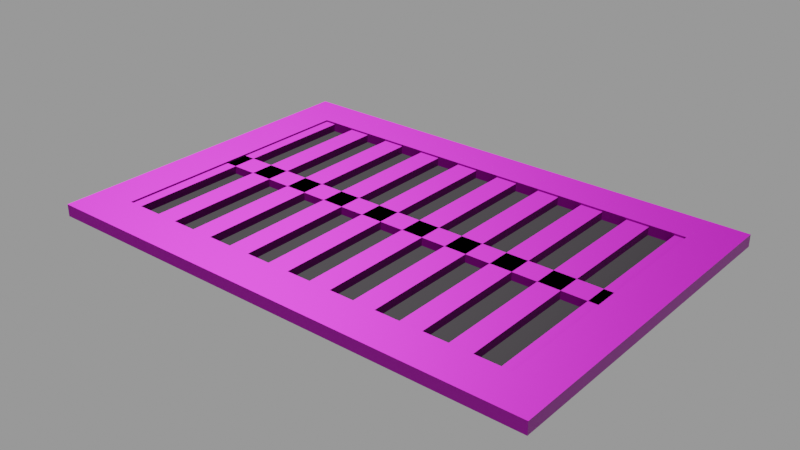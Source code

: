 # Source: drain_grate.blend  (saved by Blender 3.4.6; exported with 4.5.12 LTS)
import bpy
from mathutils import Matrix  # noqa: F401  (used for matrix-valued properties, if any)

bpy.ops.wm.read_factory_settings(use_empty=True)
scene = bpy.context.scene
scene.name = 'Scene'

# ---- images (referenced by path relative to the original .blend; pixels are not part of the script)
import os
ASSET_DIR = os.environ.get("B2B_ASSET_DIR", "")  # directory of the original .blend (textures are referenced by path, not embedded)
HERE = os.path.dirname(os.path.abspath(__file__))  # packed textures are extracted next to this script under _unpacked/

def load_image(name, relpath, width, height, colorspace="sRGB"):
    """Load a texture the original file referenced (path relative to the .blend, or extracted next to this script)."""
    p = next((c for c in (os.path.join(HERE, relpath), os.path.join(ASSET_DIR, relpath)) if relpath and os.path.exists(c)), "")
    if p:
        img = bpy.data.images.load(p, check_existing=True)
        img.name = name
    else:  # same state as the original file: an image datablock whose file is absent (Cycles renders it pink)
        img = bpy.data.images.new(name, width, height)
        img.source = "FILE"
        img.filepath = "//" + (relpath or name)
    img.colorspace_settings.name = colorspace
    return img
img_house_albedo_png = load_image('house_albedo.png', 'house_albedo.png', 1024, 1024, 'sRGB')
img_house_normal_png = load_image('house_normal.png', 'house_normal.png', 1024, 1024, 'Non-Color')

# ---- materials (node trees are filled in below, after node groups)
mat_metal_8c8c8c = bpy.data.materials.new('metal_8c8c8c')
mat_metal_8c8c8c.use_transparent_shadow = False
mat_plain_0a0a0a = bpy.data.materials.new('plain_0a0a0a')
mat_plain_0a0a0a.use_transparent_shadow = False

# ---- material node trees
mat_metal_8c8c8c.use_nodes = True; mat_metal_8c8c8c.node_tree.nodes.clear()
_N = mat_metal_8c8c8c.node_tree.nodes; _L = mat_metal_8c8c8c.node_tree.links
n0 = _N.new('ShaderNodeBsdfPrincipled'); n0.name = 'Principled BSDF'; n0.location = (10, 300)
n0.distribution = 'GGX'
n0.subsurface_method = 'RANDOM_WALK_SKIN'
n0.inputs[1].default_value = 0.5
n0.inputs[2].default_value = 0.45
n0.inputs[3].default_value = 1.45
n0.inputs[27].default_value = (0.0, 0.0, 0.0, 1.0)
n0.inputs[28].default_value = 1.0
n1 = _N.new('ShaderNodeOutputMaterial'); n1.name = 'Material Output'; n1.location = (300, 300)
n2 = _N.new('ShaderNodeUVMap'); n2.name = 'UV Map'; n2.location = (0, 0)
n2.uv_map = 'UVMap'
n3 = _N.new('ShaderNodeVectorMath'); n3.name = 'Vector Math'; n3.location = (0, 0)
n3.operation = 'FRACTION'
n4 = _N.new('ShaderNodeMapping'); n4.name = 'Mapping'; n4.location = (0, 0)
n4.inputs[1].default_value = (0.751, 0.6008, 0.0)
n4.inputs[3].default_value = (0.248, 0.1984, 1.0)
n5 = _N.new('ShaderNodeTexImage'); n5.name = 'Image Texture'; n5.location = (0, 0)
n5.image = img_house_albedo_png
n6 = _N.new('ShaderNodeRGB'); n6.name = 'RGB'; n6.location = (0, 0)
n6.outputs[0].default_value = (0.436, 0.436, 0.436, 1.0)
n7 = _N.new('ShaderNodeMixRGB'); n7.name = 'Mix (Legacy)'; n7.location = (0, 0)
n7.blend_type = 'MULTIPLY'
n7.inputs[0].default_value = 1.0
n8 = _N.new('ShaderNodeMixRGB'); n8.name = 'Mix (Legacy).001'; n8.location = (0, 0)
n9 = _N.new('ShaderNodeTexImage'); n9.name = 'Image Texture.001'; n9.location = (0, 0)
n9.image = img_house_normal_png
n10 = _N.new('ShaderNodeNormalMap'); n10.name = 'Normal Map'; n10.location = (0, 0)
n10.uv_map = 'UVMap'
_L.new(n0.outputs[0], n1.inputs[0])
_L.new(n2.outputs[0], n3.inputs[0])
_L.new(n3.outputs[0], n4.inputs[0])
_L.new(n4.outputs[0], n5.inputs[0])
_L.new(n5.outputs[0], n7.inputs[1])
_L.new(n6.outputs[0], n7.inputs[2])
_L.new(n5.outputs[1], n8.inputs[0])
_L.new(n5.outputs[0], n8.inputs[1])
_L.new(n7.outputs[0], n8.inputs[2])
_L.new(n8.outputs[0], n0.inputs[0])
_L.new(n4.outputs[0], n9.inputs[0])
_L.new(n9.outputs[0], n10.inputs[1])
_L.new(n10.outputs[0], n0.inputs[5])
n1.is_active_output = True
mat_plain_0a0a0a.use_nodes = True; mat_plain_0a0a0a.node_tree.nodes.clear()
_N = mat_plain_0a0a0a.node_tree.nodes; _L = mat_plain_0a0a0a.node_tree.links
n0 = _N.new('ShaderNodeBsdfPrincipled'); n0.name = 'Principled BSDF'; n0.location = (10, 300)
n0.distribution = 'GGX'
n0.subsurface_method = 'RANDOM_WALK_SKIN'
n0.inputs[2].default_value = 0.6
n0.inputs[3].default_value = 1.45
n0.inputs[27].default_value = (0.0, 0.0, 0.0, 1.0)
n0.inputs[28].default_value = 1.0
n1 = _N.new('ShaderNodeOutputMaterial'); n1.name = 'Material Output'; n1.location = (300, 300)
n2 = _N.new('ShaderNodeUVMap'); n2.name = 'UV Map'; n2.location = (0, 0)
n2.uv_map = 'UVMap'
n3 = _N.new('ShaderNodeVectorMath'); n3.name = 'Vector Math'; n3.location = (0, 0)
n3.operation = 'FRACTION'
n4 = _N.new('ShaderNodeMapping'); n4.name = 'Mapping'; n4.location = (0, 0)
n4.inputs[1].default_value = (0.501, 0.2008, 0.0)
n4.inputs[3].default_value = (0.248, 0.1984, 1.0)
n5 = _N.new('ShaderNodeTexImage'); n5.name = 'Image Texture'; n5.location = (0, 0)
n5.image = img_house_albedo_png
n6 = _N.new('ShaderNodeRGB'); n6.name = 'RGB'; n6.location = (0, 0)
n6.outputs[0].default_value = (0.005127, 0.005127, 0.005127, 1.0)
n7 = _N.new('ShaderNodeMixRGB'); n7.name = 'Mix (Legacy)'; n7.location = (0, 0)
n7.blend_type = 'MULTIPLY'
n7.inputs[0].default_value = 1.0
n8 = _N.new('ShaderNodeMixRGB'); n8.name = 'Mix (Legacy).001'; n8.location = (0, 0)
n9 = _N.new('ShaderNodeTexImage'); n9.name = 'Image Texture.001'; n9.location = (0, 0)
n9.image = img_house_normal_png
n10 = _N.new('ShaderNodeNormalMap'); n10.name = 'Normal Map'; n10.location = (0, 0)
n10.uv_map = 'UVMap'
_L.new(n0.outputs[0], n1.inputs[0])
_L.new(n2.outputs[0], n3.inputs[0])
_L.new(n3.outputs[0], n4.inputs[0])
_L.new(n4.outputs[0], n5.inputs[0])
_L.new(n5.outputs[0], n7.inputs[1])
_L.new(n6.outputs[0], n7.inputs[2])
_L.new(n5.outputs[1], n8.inputs[0])
_L.new(n5.outputs[0], n8.inputs[1])
_L.new(n7.outputs[0], n8.inputs[2])
_L.new(n8.outputs[0], n0.inputs[0])
_L.new(n4.outputs[0], n9.inputs[0])
_L.new(n9.outputs[0], n10.inputs[1])
_L.new(n10.outputs[0], n0.inputs[5])
n1.is_active_output = True

# ---- meshes
me_drain_grate = bpy.data.meshes.new('drain_grate')
me_drain_grate.from_pydata([(-0.25, 0.13, 0.0), (0.25, 0.13, 0.0), (0.25, 0.13, 0.012), (-0.25, 0.13, 0.012), (0.25, 0.17, 0.0), (-0.25, 0.17, 0.0), (-0.25, 0.17, 0.012), (0.25, 0.17, 0.012), (-0.25, 0.17, 0.0), (-0.25, 0.13, 0.0), (-0.25, 0.13, 0.012), (-0.25, 0.17, 0.012), (0.25, 0.13, 0.0), (0.25, 0.17, 0.0), (0.25, 0.17, 0.012), (0.25, 0.13, 0.012), (-0.25, 0.13, 0.012), (0.25, 0.13, 0.012), (0.25, 0.17, 0.012), (-0.25, 0.17, 0.012), (-0.25, -0.17, 0.0), (0.25, -0.17, 0.0), (0.25, -0.17, 0.012), (-0.25, -0.17, 0.012), (0.25, -0.13, 0.0), (-0.25, -0.13, 0.0), (-0.25, -0.13, 0.012), (0.25, -0.13, 0.012), (-0.25, -0.13, 0.0), (-0.25, -0.17, 0.0), (-0.25, -0.17, 0.012), (-0.25, -0.13, 0.012), (0.25, -0.17, 0.0), (0.25, -0.13, 0.0), (0.25, -0.13, 0.012), (0.25, -0.17, 0.012), (-0.25, -0.17, 0.012), (0.25, -0.17, 0.012), (0.25, -0.13, 0.012), (-0.25, -0.13, 0.012), (-0.25, -0.13, 0.0), (-0.21, -0.13, 0.0), (-0.21, -0.13, 0.012), (-0.25, -0.13, 0.012), (-0.21, 0.13, 0.0), (-0.25, 0.13, 0.0), (-0.25, 0.13, 0.012), (-0.21, 0.13, 0.012), (-0.25, 0.13, 0.0), (-0.25, -0.13, 0.0), (-0.25, -0.13, 0.012), (-0.25, 0.13, 0.012), (-0.21, -0.13, 0.0), (-0.21, 0.13, 0.0), (-0.21, 0.13, 0.012), (-0.21, -0.13, 0.012), (-0.25, -0.13, 0.012), (-0.21, -0.13, 0.012), (-0.21, 0.13, 0.012), (-0.25, 0.13, 0.012), (0.21, -0.13, 0.0), (0.25, -0.13, 0.0), (0.25, -0.13, 0.012), (0.21, -0.13, 0.012), (0.25, 0.13, 0.0), (0.21, 0.13, 0.0), (0.21, 0.13, 0.012), (0.25, 0.13, 0.012), (0.21, 0.13, 0.0), (0.21, -0.13, 0.0), (0.21, -0.13, 0.012), (0.21, 0.13, 0.012), (0.25, -0.13, 0.0), (0.25, 0.13, 0.0), (0.25, 0.13, 0.012), (0.25, -0.13, 0.012), (0.21, -0.13, 0.012), (0.25, -0.13, 0.012), (0.25, 0.13, 0.012), (0.21, 0.13, 0.012), (-0.21, -0.13, 0.0), (0.21, -0.13, 0.0), (0.21, -0.13, 0.002), (-0.21, -0.13, 0.002), (0.21, 0.13, 0.0), (-0.21, 0.13, 0.0), (-0.21, 0.13, 0.002), (0.21, 0.13, 0.002), (-0.21, 0.13, 0.0), (-0.21, -0.13, 0.0), (-0.21, -0.13, 0.002), (-0.21, 0.13, 0.002), (0.21, -0.13, 0.0), (0.21, 0.13, 0.0), (0.21, 0.13, 0.002), (0.21, -0.13, 0.002), (-0.21, -0.13, 0.002), (0.21, -0.13, 0.002), (0.21, 0.13, 0.002), (-0.21, 0.13, 0.002), (-0.221, -0.13, 0.0), (-0.199, -0.13, 0.0), (-0.199, -0.13, 0.01), (-0.221, -0.13, 0.01), (-0.199, 0.13, 0.0), (-0.221, 0.13, 0.0), (-0.221, 0.13, 0.01), (-0.199, 0.13, 0.01), (-0.221, 0.13, 0.0), (-0.221, -0.13, 0.0), (-0.221, -0.13, 0.01), (-0.221, 0.13, 0.01), (-0.199, -0.13, 0.0), (-0.199, 0.13, 0.0), (-0.199, 0.13, 0.01), (-0.199, -0.13, 0.01), (-0.221, -0.13, 0.01), (-0.199, -0.13, 0.01), (-0.199, 0.13, 0.01), (-0.221, 0.13, 0.01), (-0.1743, -0.13, 0.0), (-0.1523, -0.13, 0.0), (-0.1523, -0.13, 0.01), (-0.1743, -0.13, 0.01), (-0.1523, 0.13, 0.0), (-0.1743, 0.13, 0.0), (-0.1743, 0.13, 0.01), (-0.1523, 0.13, 0.01), (-0.1743, 0.13, 0.0), (-0.1743, -0.13, 0.0), (-0.1743, -0.13, 0.01), (-0.1743, 0.13, 0.01), (-0.1523, -0.13, 0.0), (-0.1523, 0.13, 0.0), (-0.1523, 0.13, 0.01), (-0.1523, -0.13, 0.01), (-0.1743, -0.13, 0.01), (-0.1523, -0.13, 0.01), (-0.1523, 0.13, 0.01), (-0.1743, 0.13, 0.01), (-0.1277, -0.13, 0.0), (-0.1057, -0.13, 0.0), (-0.1057, -0.13, 0.01), (-0.1277, -0.13, 0.01), (-0.1057, 0.13, 0.0), (-0.1277, 0.13, 0.0), (-0.1277, 0.13, 0.01), (-0.1057, 0.13, 0.01), (-0.1277, 0.13, 0.0), (-0.1277, -0.13, 0.0), (-0.1277, -0.13, 0.01), (-0.1277, 0.13, 0.01), (-0.1057, -0.13, 0.0), (-0.1057, 0.13, 0.0), (-0.1057, 0.13, 0.01), (-0.1057, -0.13, 0.01), (-0.1277, -0.13, 0.01), (-0.1057, -0.13, 0.01), (-0.1057, 0.13, 0.01), (-0.1277, 0.13, 0.01), (-0.081, -0.13, 0.0), (-0.059, -0.13, 0.0), (-0.059, -0.13, 0.01), (-0.081, -0.13, 0.01), (-0.059, 0.13, 0.0), (-0.081, 0.13, 0.0), (-0.081, 0.13, 0.01), (-0.059, 0.13, 0.01), (-0.081, 0.13, 0.0), (-0.081, -0.13, 0.0), (-0.081, -0.13, 0.01), (-0.081, 0.13, 0.01), (-0.059, -0.13, 0.0), (-0.059, 0.13, 0.0), (-0.059, 0.13, 0.01), (-0.059, -0.13, 0.01), (-0.081, -0.13, 0.01), (-0.059, -0.13, 0.01), (-0.059, 0.13, 0.01), (-0.081, 0.13, 0.01), (-0.03433, -0.13, 0.0), (-0.01233, -0.13, 0.0), (-0.01233, -0.13, 0.01), (-0.03433, -0.13, 0.01), (-0.01233, 0.13, 0.0), (-0.03433, 0.13, 0.0), (-0.03433, 0.13, 0.01), (-0.01233, 0.13, 0.01), (-0.03433, 0.13, 0.0), (-0.03433, -0.13, 0.0), (-0.03433, -0.13, 0.01), (-0.03433, 0.13, 0.01), (-0.01233, -0.13, 0.0), (-0.01233, 0.13, 0.0), (-0.01233, 0.13, 0.01), (-0.01233, -0.13, 0.01), (-0.03433, -0.13, 0.01), (-0.01233, -0.13, 0.01), (-0.01233, 0.13, 0.01), (-0.03433, 0.13, 0.01), (0.01233, -0.13, 0.0), (0.03433, -0.13, 0.0), (0.03433, -0.13, 0.01), (0.01233, -0.13, 0.01), (0.03433, 0.13, 0.0), (0.01233, 0.13, 0.0), (0.01233, 0.13, 0.01), (0.03433, 0.13, 0.01), (0.01233, 0.13, 0.0), (0.01233, -0.13, 0.0), (0.01233, -0.13, 0.01), (0.01233, 0.13, 0.01), (0.03433, -0.13, 0.0), (0.03433, 0.13, 0.0), (0.03433, 0.13, 0.01), (0.03433, -0.13, 0.01), (0.01233, -0.13, 0.01), (0.03433, -0.13, 0.01), (0.03433, 0.13, 0.01), (0.01233, 0.13, 0.01), (0.059, -0.13, 0.0), (0.081, -0.13, 0.0), (0.081, -0.13, 0.01), (0.059, -0.13, 0.01), (0.081, 0.13, 0.0), (0.059, 0.13, 0.0), (0.059, 0.13, 0.01), (0.081, 0.13, 0.01), (0.059, 0.13, 0.0), (0.059, -0.13, 0.0), (0.059, -0.13, 0.01), (0.059, 0.13, 0.01), (0.081, -0.13, 0.0), (0.081, 0.13, 0.0), (0.081, 0.13, 0.01), (0.081, -0.13, 0.01), (0.059, -0.13, 0.01), (0.081, -0.13, 0.01), (0.081, 0.13, 0.01), (0.059, 0.13, 0.01), (0.1057, -0.13, 0.0), (0.1277, -0.13, 0.0), (0.1277, -0.13, 0.01), (0.1057, -0.13, 0.01), (0.1277, 0.13, 0.0), (0.1057, 0.13, 0.0), (0.1057, 0.13, 0.01), (0.1277, 0.13, 0.01), (0.1057, 0.13, 0.0), (0.1057, -0.13, 0.0), (0.1057, -0.13, 0.01), (0.1057, 0.13, 0.01), (0.1277, -0.13, 0.0), (0.1277, 0.13, 0.0), (0.1277, 0.13, 0.01), (0.1277, -0.13, 0.01), (0.1057, -0.13, 0.01), (0.1277, -0.13, 0.01), (0.1277, 0.13, 0.01), (0.1057, 0.13, 0.01), (0.1523, -0.13, 0.0), (0.1743, -0.13, 0.0), (0.1743, -0.13, 0.01), (0.1523, -0.13, 0.01), (0.1743, 0.13, 0.0), (0.1523, 0.13, 0.0), (0.1523, 0.13, 0.01), (0.1743, 0.13, 0.01), (0.1523, 0.13, 0.0), (0.1523, -0.13, 0.0), (0.1523, -0.13, 0.01), (0.1523, 0.13, 0.01), (0.1743, -0.13, 0.0), (0.1743, 0.13, 0.0), (0.1743, 0.13, 0.01), (0.1743, -0.13, 0.01), (0.1523, -0.13, 0.01), (0.1743, -0.13, 0.01), (0.1743, 0.13, 0.01), (0.1523, 0.13, 0.01), (0.199, -0.13, 0.0), (0.221, -0.13, 0.0), (0.221, -0.13, 0.01), (0.199, -0.13, 0.01), (0.221, 0.13, 0.0), (0.199, 0.13, 0.0), (0.199, 0.13, 0.01), (0.221, 0.13, 0.01), (0.199, 0.13, 0.0), (0.199, -0.13, 0.0), (0.199, -0.13, 0.01), (0.199, 0.13, 0.01), (0.221, -0.13, 0.0), (0.221, 0.13, 0.0), (0.221, 0.13, 0.01), (0.221, -0.13, 0.01), (0.199, -0.13, 0.01), (0.221, -0.13, 0.01), (0.221, 0.13, 0.01), (0.199, 0.13, 0.01), (-0.21, -0.012, 0.0), (0.21, -0.012, 0.0), (0.21, -0.012, 0.01), (-0.21, -0.012, 0.01), (0.21, 0.012, 0.0), (-0.21, 0.012, 0.0), (-0.21, 0.012, 0.01), (0.21, 0.012, 0.01), (-0.21, 0.012, 0.0), (-0.21, -0.012, 0.0), (-0.21, -0.012, 0.01), (-0.21, 0.012, 0.01), (0.21, -0.012, 0.0), (0.21, 0.012, 0.0), (0.21, 0.012, 0.01), (0.21, -0.012, 0.01), (-0.21, -0.012, 0.01), (0.21, -0.012, 0.01), (0.21, 0.012, 0.01), (-0.21, 0.012, 0.01)], [], [(0, 1, 2, 3), (4, 5, 6, 7), (8, 9, 10, 11), (12, 13, 14, 15), (16, 17, 18, 19), (20, 21, 22, 23), (24, 25, 26, 27), (28, 29, 30, 31), (32, 33, 34, 35), (36, 37, 38, 39), (40, 41, 42, 43), (44, 45, 46, 47), (48, 49, 50, 51), (52, 53, 54, 55), (56, 57, 58, 59), (60, 61, 62, 63), (64, 65, 66, 67), (68, 69, 70, 71), (72, 73, 74, 75), (76, 77, 78, 79), (80, 81, 82, 83), (84, 85, 86, 87), (88, 89, 90, 91), (92, 93, 94, 95), (96, 97, 98, 99), (100, 101, 102, 103), (104, 105, 106, 107), (108, 109, 110, 111), (112, 113, 114, 115), (116, 117, 118, 119), (120, 121, 122, 123), (124, 125, 126, 127), (128, 129, 130, 131), (132, 133, 134, 135), (136, 137, 138, 139), (140, 141, 142, 143), (144, 145, 146, 147), (148, 149, 150, 151), (152, 153, 154, 155), (156, 157, 158, 159), (160, 161, 162, 163), (164, 165, 166, 167), (168, 169, 170, 171), (172, 173, 174, 175), (176, 177, 178, 179), (180, 181, 182, 183), (184, 185, 186, 187), (188, 189, 190, 191), (192, 193, 194, 195), (196, 197, 198, 199), (200, 201, 202, 203), (204, 205, 206, 207), (208, 209, 210, 211), (212, 213, 214, 215), (216, 217, 218, 219), (220, 221, 222, 223), (224, 225, 226, 227), (228, 229, 230, 231), (232, 233, 234, 235), (236, 237, 238, 239), (240, 241, 242, 243), (244, 245, 246, 247), (248, 249, 250, 251), (252, 253, 254, 255), (256, 257, 258, 259), (260, 261, 262, 263), (264, 265, 266, 267), (268, 269, 270, 271), (272, 273, 274, 275), (276, 277, 278, 279), (280, 281, 282, 283), (284, 285, 286, 287), (288, 289, 290, 291), (292, 293, 294, 295), (296, 297, 298, 299), (300, 301, 302, 303), (304, 305, 306, 307), (308, 309, 310, 311), (312, 313, 314, 315), (316, 317, 318, 319)])
me_drain_grate.polygons.foreach_set('use_smooth', [True] * 80)
me_drain_grate.polygons.foreach_set('material_index', [0, 0, 0, 0, 0, 0, 0, 0, 0, 0, 0, 0, 0, 0, 0, 0, 0, 0, 0, 0, 1, 1, 1, 1, 1, 0, 0, 0, 0, 0, 0, 0, 0, 0, 0, 0, 0, 0, 0, 0, 0, 0, 0, 0, 0, 0, 0, 0, 0, 0, 0, 0, 0, 0, 0, 0, 0, 0, 0, 0, 0, 0, 0, 0, 0, 0, 0, 0, 0, 0, 0, 0, 0, 0, 0, 0, 0, 0, 0, 0])
_uv = me_drain_grate.uv_layers.new(name='UVMap')
_uv.uv.foreach_set('vector', [-0.25, 0.0, 0.25, 0.0, 0.25, 0.012, -0.25, 0.012, -0.25, 0.0, 0.25, 0.0, 0.25, 0.012, -0.25, 0.012, -0.17, 0.0, -0.13, 0.0, -0.13, 0.012, -0.17, 0.012, 0.13, 0.0, 0.17, 0.0, 0.17, 0.012, 0.13, 0.012, -0.25, 0.13, 0.25, 0.13, 0.25, 0.17, -0.25, 0.17, -0.25, 0.0, 0.25, 0.0, 0.25, 0.012, -0.25, 0.012, -0.25, 0.0, 0.25, 0.0, 0.25, 0.012, -0.25, 0.012, 0.13, 0.0, 0.17, 0.0, 0.17, 0.012, 0.13, 0.012, -0.17, 0.0, -0.13, 0.0, -0.13, 0.012, -0.17, 0.012, -0.25, -0.17, 0.25, -0.17, 0.25, -0.13, -0.25, -0.13, -0.25, 0.0, -0.21, 0.0, -0.21, 0.012, -0.25, 0.012, 0.21, 0.0, 0.25, 0.0, 0.25, 0.012, 0.21, 0.012, -0.13, 0.0, 0.13, 0.0, 0.13, 0.012, -0.13, 0.012, -0.13, 0.0, 0.13, 0.0, 0.13, 0.012, -0.13, 0.012, -0.25, -0.13, -0.21, -0.13, -0.21, 0.13, -0.25, 0.13, 0.21, 0.0, 0.25, 0.0, 0.25, 0.012, 0.21, 0.012, -0.25, 0.0, -0.21, 0.0, -0.21, 0.012, -0.25, 0.012, -0.13, 0.0, 0.13, 0.0, 0.13, 0.012, -0.13, 0.012, -0.13, 0.0, 0.13, 0.0, 0.13, 0.012, -0.13, 0.012, 0.21, -0.13, 0.25, -0.13, 0.25, 0.13, 0.21, 0.13, -0.21, 0.0, 0.21, 0.0, 0.21, 0.002, -0.21, 0.002, -0.21, 0.0, 0.21, 0.0, 0.21, 0.002, -0.21, 0.002, -0.13, 0.0, 0.13, 0.0, 0.13, 0.002, -0.13, 0.002, -0.13, 0.0, 0.13, 0.0, 0.13, 0.002, -0.13, 0.002, -0.21, -0.13, 0.21, -0.13, 0.21, 0.13, -0.21, 0.13, -0.221, 0.0, -0.199, 0.0, -0.199, 0.01, -0.221, 0.01, 0.199, 0.0, 0.221, 0.0, 0.221, 0.01, 0.199, 0.01, -0.13, 0.0, 0.13, 0.0, 0.13, 0.01, -0.13, 0.01, -0.13, 0.0, 0.13, 0.0, 0.13, 0.01, -0.13, 0.01, -0.221, -0.13, -0.199, -0.13, -0.199, 0.13, -0.221, 0.13, -0.1743, 0.0, -0.1523, 0.0, -0.1523, 0.01, -0.1743, 0.01, 0.1523, 0.0, 0.1743, 0.0, 0.1743, 0.01, 0.1523, 0.01, -0.13, 0.0, 0.13, 0.0, 0.13, 0.01, -0.13, 0.01, -0.13, 0.0, 0.13, 0.0, 0.13, 0.01, -0.13, 0.01, -0.1743, -0.13, -0.1523, -0.13, -0.1523, 0.13, -0.1743, 0.13, -0.1277, 0.0, -0.1057, 0.0, -0.1057, 0.01, -0.1277, 0.01, 0.1057, 0.0, 0.1277, 0.0, 0.1277, 0.01, 0.1057, 0.01, -0.13, 0.0, 0.13, 0.0, 0.13, 0.01, -0.13, 0.01, -0.13, 0.0, 0.13, 0.0, 0.13, 0.01, -0.13, 0.01, -0.1277, -0.13, -0.1057, -0.13, -0.1057, 0.13, -0.1277, 0.13, -0.081, 0.0, -0.059, 0.0, -0.059, 0.01, -0.081, 0.01, 0.059, 0.0, 0.081, 0.0, 0.081, 0.01, 0.059, 0.01, -0.13, 0.0, 0.13, 0.0, 0.13, 0.01, -0.13, 0.01, -0.13, 0.0, 0.13, 0.0, 0.13, 0.01, -0.13, 0.01, -0.081, -0.13, -0.059, -0.13, -0.059, 0.13, -0.081, 0.13, -0.03433, 0.0, -0.01233, 0.0, -0.01233, 0.01, -0.03433, 0.01, 0.01233, 0.0, 0.03433, 0.0, 0.03433, 0.01, 0.01233, 0.01, -0.13, 0.0, 0.13, 0.0, 0.13, 0.01, -0.13, 0.01, -0.13, 0.0, 0.13, 0.0, 0.13, 0.01, -0.13, 0.01, -0.03433, -0.13, -0.01233, -0.13, -0.01233, 0.13, -0.03433, 0.13, 0.01233, 0.0, 0.03433, 0.0, 0.03433, 0.01, 0.01233, 0.01, -0.03433, 0.0, -0.01233, 0.0, -0.01233, 0.01, -0.03433, 0.01, -0.13, 0.0, 0.13, 0.0, 0.13, 0.01, -0.13, 0.01, -0.13, 0.0, 0.13, 0.0, 0.13, 0.01, -0.13, 0.01, 0.01233, -0.13, 0.03433, -0.13, 0.03433, 0.13, 0.01233, 0.13, 0.059, 0.0, 0.081, 0.0, 0.081, 0.01, 0.059, 0.01, -0.081, 0.0, -0.059, 0.0, -0.059, 0.01, -0.081, 0.01, -0.13, 0.0, 0.13, 0.0, 0.13, 0.01, -0.13, 0.01, -0.13, 0.0, 0.13, 0.0, 0.13, 0.01, -0.13, 0.01, 0.059, -0.13, 0.081, -0.13, 0.081, 0.13, 0.059, 0.13, 0.1057, 0.0, 0.1277, 0.0, 0.1277, 0.01, 0.1057, 0.01, -0.1277, 0.0, -0.1057, 0.0, -0.1057, 0.01, -0.1277, 0.01, -0.13, 0.0, 0.13, 0.0, 0.13, 0.01, -0.13, 0.01, -0.13, 0.0, 0.13, 0.0, 0.13, 0.01, -0.13, 0.01, 0.1057, -0.13, 0.1277, -0.13, 0.1277, 0.13, 0.1057, 0.13, 0.1523, 0.0, 0.1743, 0.0, 0.1743, 0.01, 0.1523, 0.01, -0.1743, 0.0, -0.1523, 0.0, -0.1523, 0.01, -0.1743, 0.01, -0.13, 0.0, 0.13, 0.0, 0.13, 0.01, -0.13, 0.01, -0.13, 0.0, 0.13, 0.0, 0.13, 0.01, -0.13, 0.01, 0.1523, -0.13, 0.1743, -0.13, 0.1743, 0.13, 0.1523, 0.13, 0.199, 0.0, 0.221, 0.0, 0.221, 0.01, 0.199, 0.01, -0.221, 0.0, -0.199, 0.0, -0.199, 0.01, -0.221, 0.01, -0.13, 0.0, 0.13, 0.0, 0.13, 0.01, -0.13, 0.01, -0.13, 0.0, 0.13, 0.0, 0.13, 0.01, -0.13, 0.01, 0.199, -0.13, 0.221, -0.13, 0.221, 0.13, 0.199, 0.13, -0.21, 0.0, 0.21, 0.0, 0.21, 0.01, -0.21, 0.01, -0.21, 0.0, 0.21, 0.0, 0.21, 0.01, -0.21, 0.01, -0.012, 0.0, 0.012, 0.0, 0.012, 0.01, -0.012, 0.01, -0.012, 0.0, 0.012, 0.0, 0.012, 0.01, -0.012, 0.01, -0.21, -0.012, 0.21, -0.012, 0.21, 0.012, -0.21, 0.012])
_uv.active_render = True
_uv = me_drain_grate.uv_layers.new(name='Layers')
_uv.uv.foreach_set('vector', [7.0, 0.0, 7.0, 0.0, 7.0, 0.0, 7.0, 0.0, 7.0, 0.0, 7.0, 0.0, 7.0, 0.0, 7.0, 0.0, 7.0, 0.0, 7.0, 0.0, 7.0, 0.0, 7.0, 0.0, 7.0, 0.0, 7.0, 0.0, 7.0, 0.0, 7.0, 0.0, 7.0, 0.0, 7.0, 0.0, 7.0, 0.0, 7.0, 0.0, 7.0, 0.0, 7.0, 0.0, 7.0, 0.0, 7.0, 0.0, 7.0, 0.0, 7.0, 0.0, 7.0, 0.0, 7.0, 0.0, 7.0, 0.0, 7.0, 0.0, 7.0, 0.0, 7.0, 0.0, 7.0, 0.0, 7.0, 0.0, 7.0, 0.0, 7.0, 0.0, 7.0, 0.0, 7.0, 0.0, 7.0, 0.0, 7.0, 0.0, 7.0, 0.0, 7.0, 0.0, 7.0, 0.0, 7.0, 0.0, 7.0, 0.0, 7.0, 0.0, 7.0, 0.0, 7.0, 0.0, 7.0, 0.0, 7.0, 0.0, 7.0, 0.0, 7.0, 0.0, 7.0, 0.0, 7.0, 0.0, 7.0, 0.0, 7.0, 0.0, 7.0, 0.0, 7.0, 0.0, 7.0, 0.0, 7.0, 0.0, 7.0, 0.0, 7.0, 0.0, 7.0, 0.0, 7.0, 0.0, 7.0, 0.0, 7.0, 0.0, 7.0, 0.0, 7.0, 0.0, 7.0, 0.0, 7.0, 0.0, 7.0, 0.0, 7.0, 0.0, 7.0, 0.0, 7.0, 0.0, 7.0, 0.0, 7.0, 0.0, 7.0, 0.0, 7.0, 0.0, 7.0, 0.0, 7.0, 0.0, 14.0, 0.0, 14.0, 0.0, 14.0, 0.0, 14.0, 0.0, 14.0, 0.0, 14.0, 0.0, 14.0, 0.0, 14.0, 0.0, 14.0, 0.0, 14.0, 0.0, 14.0, 0.0, 14.0, 0.0, 14.0, 0.0, 14.0, 0.0, 14.0, 0.0, 14.0, 0.0, 14.0, 0.0, 14.0, 0.0, 14.0, 0.0, 14.0, 0.0, 7.0, 0.0, 7.0, 0.0, 7.0, 0.0, 7.0, 0.0, 7.0, 0.0, 7.0, 0.0, 7.0, 0.0, 7.0, 0.0, 7.0, 0.0, 7.0, 0.0, 7.0, 0.0, 7.0, 0.0, 7.0, 0.0, 7.0, 0.0, 7.0, 0.0, 7.0, 0.0, 7.0, 0.0, 7.0, 0.0, 7.0, 0.0, 7.0, 0.0, 7.0, 0.0, 7.0, 0.0, 7.0, 0.0, 7.0, 0.0, 7.0, 0.0, 7.0, 0.0, 7.0, 0.0, 7.0, 0.0, 7.0, 0.0, 7.0, 0.0, 7.0, 0.0, 7.0, 0.0, 7.0, 0.0, 7.0, 0.0, 7.0, 0.0, 7.0, 0.0, 7.0, 0.0, 7.0, 0.0, 7.0, 0.0, 7.0, 0.0, 7.0, 0.0, 7.0, 0.0, 7.0, 0.0, 7.0, 0.0, 7.0, 0.0, 7.0, 0.0, 7.0, 0.0, 7.0, 0.0, 7.0, 0.0, 7.0, 0.0, 7.0, 0.0, 7.0, 0.0, 7.0, 0.0, 7.0, 0.0, 7.0, 0.0, 7.0, 0.0, 7.0, 0.0, 7.0, 0.0, 7.0, 0.0, 7.0, 0.0, 7.0, 0.0, 7.0, 0.0, 7.0, 0.0, 7.0, 0.0, 7.0, 0.0, 7.0, 0.0, 7.0, 0.0, 7.0, 0.0, 7.0, 0.0, 7.0, 0.0, 7.0, 0.0, 7.0, 0.0, 7.0, 0.0, 7.0, 0.0, 7.0, 0.0, 7.0, 0.0, 7.0, 0.0, 7.0, 0.0, 7.0, 0.0, 7.0, 0.0, 7.0, 0.0, 7.0, 0.0, 7.0, 0.0, 7.0, 0.0, 7.0, 0.0, 7.0, 0.0, 7.0, 0.0, 7.0, 0.0, 7.0, 0.0, 7.0, 0.0, 7.0, 0.0, 7.0, 0.0, 7.0, 0.0, 7.0, 0.0, 7.0, 0.0, 7.0, 0.0, 7.0, 0.0, 7.0, 0.0, 7.0, 0.0, 7.0, 0.0, 7.0, 0.0, 7.0, 0.0, 7.0, 0.0, 7.0, 0.0, 7.0, 0.0, 7.0, 0.0, 7.0, 0.0, 7.0, 0.0, 7.0, 0.0, 7.0, 0.0, 7.0, 0.0, 7.0, 0.0, 7.0, 0.0, 7.0, 0.0, 7.0, 0.0, 7.0, 0.0, 7.0, 0.0, 7.0, 0.0, 7.0, 0.0, 7.0, 0.0, 7.0, 0.0, 7.0, 0.0, 7.0, 0.0, 7.0, 0.0, 7.0, 0.0, 7.0, 0.0, 7.0, 0.0, 7.0, 0.0, 7.0, 0.0, 7.0, 0.0, 7.0, 0.0, 7.0, 0.0, 7.0, 0.0, 7.0, 0.0, 7.0, 0.0, 7.0, 0.0, 7.0, 0.0, 7.0, 0.0, 7.0, 0.0, 7.0, 0.0, 7.0, 0.0, 7.0, 0.0, 7.0, 0.0, 7.0, 0.0, 7.0, 0.0, 7.0, 0.0, 7.0, 0.0, 7.0, 0.0, 7.0, 0.0, 7.0, 0.0, 7.0, 0.0, 7.0, 0.0, 7.0, 0.0, 7.0, 0.0, 7.0, 0.0, 7.0, 0.0, 7.0, 0.0, 7.0, 0.0, 7.0, 0.0, 7.0, 0.0, 7.0, 0.0, 7.0, 0.0, 7.0, 0.0, 7.0, 0.0, 7.0, 0.0, 7.0, 0.0, 7.0, 0.0, 7.0, 0.0, 7.0, 0.0, 7.0, 0.0, 7.0, 0.0, 7.0, 0.0, 7.0, 0.0, 7.0, 0.0, 7.0, 0.0, 7.0, 0.0, 7.0, 0.0, 7.0, 0.0, 7.0, 0.0, 7.0, 0.0, 7.0, 0.0, 7.0, 0.0, 7.0, 0.0, 7.0, 0.0, 7.0, 0.0, 7.0, 0.0, 7.0, 0.0, 7.0, 0.0, 7.0, 0.0, 7.0, 0.0, 7.0, 0.0, 7.0, 0.0, 7.0, 0.0, 7.0, 0.0, 7.0, 0.0, 7.0, 0.0, 7.0, 0.0, 7.0, 0.0, 7.0, 0.0, 7.0, 0.0, 7.0, 0.0, 7.0, 0.0, 7.0, 0.0, 7.0, 0.0, 7.0, 0.0, 7.0, 0.0, 7.0, 0.0, 7.0, 0.0, 7.0, 0.0, 7.0, 0.0, 7.0, 0.0, 7.0, 0.0, 7.0, 0.0, 7.0, 0.0, 7.0, 0.0, 7.0, 0.0, 7.0, 0.0, 7.0, 0.0, 7.0, 0.0, 7.0, 0.0])
me_drain_grate.materials.append(mat_metal_8c8c8c)
me_drain_grate.materials.append(mat_plain_0a0a0a)
me_drain_grate.update()
me_drain_grate.normals_split_custom_set([tuple(v) for v in zip(*[iter([0.0, -1.0, 0.0, 0.0, -1.0, 0.0, 0.0, -1.0, 0.0, 0.0, -1.0, 0.0, 0.0, 1.0, 0.0, 0.0, 1.0, 0.0, 0.0, 1.0, 0.0, 0.0, 1.0, 0.0, -1.0, 0.0, 0.0, -1.0, 0.0, 0.0, -1.0, 0.0, 0.0, -1.0, 0.0, 0.0, 1.0, 0.0, 0.0, 1.0, 0.0, 0.0, 1.0, 0.0, 0.0, 1.0, 0.0, 0.0, 0.0, 0.0, 1.0, 0.0, 0.0, 1.0, 0.0, 0.0, 1.0, 0.0, 0.0, 1.0, 0.0, -1.0, 0.0, 0.0, -1.0, 0.0, 0.0, -1.0, 0.0, 0.0, -1.0, 0.0, 0.0, 1.0, 0.0, 0.0, 1.0, 0.0, 0.0, 1.0, 0.0, 0.0, 1.0, 0.0, -1.0, 0.0, 0.0, -1.0, 0.0, 0.0, -1.0, 0.0, 0.0, -1.0, 0.0, 0.0, 1.0, 0.0, 0.0, 1.0, 0.0, 0.0, 1.0, 0.0, 0.0, 1.0, 0.0, 0.0, 0.0, 0.0, 1.0, 0.0, 0.0, 1.0, 0.0, 0.0, 1.0, 0.0, 0.0, 1.0, 0.0, -1.0, 0.0, 0.0, -1.0, 0.0, 0.0, -1.0, 0.0, 0.0, -1.0, 0.0, 0.0, 1.0, 0.0, 0.0, 1.0, 0.0, 0.0, 1.0, 0.0, 0.0, 1.0, 0.0, -1.0, 0.0, 0.0, -1.0, 0.0, 0.0, -1.0, 0.0, 0.0, -1.0, 0.0, 0.0, 1.0, 0.0, 0.0, 1.0, 0.0, 0.0, 1.0, 0.0, 0.0, 1.0, 0.0, 0.0, 0.0, 0.0, 1.0, 0.0, 0.0, 1.0, 0.0, 0.0, 1.0, 0.0, 0.0, 1.0, 0.0, -1.0, 0.0, 0.0, -1.0, 0.0, 0.0, -1.0, 0.0, 0.0, -1.0, 0.0, 0.0, 1.0, 0.0, 0.0, 1.0, 0.0, 0.0, 1.0, 0.0, 0.0, 1.0, 0.0, -1.0, 0.0, 0.0, -1.0, 0.0, 0.0, -1.0, 0.0, 0.0, -1.0, 0.0, 0.0, 1.0, 0.0, 0.0, 1.0, 0.0, 0.0, 1.0, 0.0, 0.0, 1.0, 0.0, 0.0, 0.0, 0.0, 1.0, 0.0, 0.0, 1.0, 0.0, 0.0, 1.0, 0.0, 0.0, 1.0, 0.0, -1.0, 0.0, 0.0, -1.0, 0.0, 0.0, -1.0, 0.0, 0.0, -1.0, 0.0, 0.0, 1.0, 0.0, 0.0, 1.0, 0.0, 0.0, 1.0, 0.0, 0.0, 1.0, 0.0, -1.0, 0.0, 0.0, -1.0, 0.0, 0.0, -1.0, 0.0, 0.0, -1.0, 0.0, 0.0, 1.0, 0.0, 0.0, 1.0, 0.0, 0.0, 1.0, 0.0, 0.0, 1.0, 0.0, 0.0, 0.0, 0.0, 1.0, 0.0, 0.0, 1.0, 0.0, 0.0, 1.0, 0.0, 0.0, 1.0, 0.0, -1.0, 0.0, 0.0, -1.0, 0.0, 0.0, -1.0, 0.0, 0.0, -1.0, 0.0, 0.0, 1.0, 0.0, 0.0, 1.0, 0.0, 0.0, 1.0, 0.0, 0.0, 1.0, 0.0, -1.0, 0.0, 0.0, -1.0, 0.0, 0.0, -1.0, 0.0, 0.0, -1.0, 0.0, 0.0, 1.0, 0.0, 0.0, 1.0, 0.0, 0.0, 1.0, 0.0, 0.0, 1.0, 0.0, 0.0, 0.0, 0.0, 1.0, 0.0, 0.0, 1.0, 0.0, 0.0, 1.0, 0.0, 0.0, 1.0, 0.0, -1.0, 0.0, 0.0, -1.0, 0.0, 0.0, -1.0, 0.0, 0.0, -1.0, 0.0, 0.0, 1.0, 0.0, 0.0, 1.0, 0.0, 0.0, 1.0, 0.0, 0.0, 1.0, 0.0, -1.0, 0.0, 0.0, -1.0, 0.0, 0.0, -1.0, 0.0, 0.0, -1.0, 0.0, 0.0, 1.0, 0.0, 0.0, 1.0, 0.0, 0.0, 1.0, 0.0, 0.0, 1.0, 0.0, 0.0, 0.0, 0.0, 1.0, 0.0, 0.0, 1.0, 0.0, 0.0, 1.0, 0.0, 0.0, 1.0, 0.0, -1.0, 0.0, 0.0, -1.0, 0.0, 0.0, -1.0, 0.0, 0.0, -1.0, 0.0, 0.0, 1.0, 0.0, 0.0, 1.0, 0.0, 0.0, 1.0, 0.0, 0.0, 1.0, 0.0, -1.0, 0.0, 0.0, -1.0, 0.0, 0.0, -1.0, 0.0, 0.0, -1.0, 0.0, 0.0, 1.0, 0.0, 0.0, 1.0, 0.0, 0.0, 1.0, 0.0, 0.0, 1.0, 0.0, 0.0, 0.0, 0.0, 1.0, 0.0, 0.0, 1.0, 0.0, 0.0, 1.0, 0.0, 0.0, 1.0, 0.0, -1.0, 0.0, 0.0, -1.0, 0.0, 0.0, -1.0, 0.0, 0.0, -1.0, 0.0, 0.0, 1.0, 0.0, 0.0, 1.0, 0.0, 0.0, 1.0, 0.0, 0.0, 1.0, 0.0, -1.0, 0.0, 0.0, -1.0, 0.0, 0.0, -1.0, 0.0, 0.0, -1.0, 0.0, 0.0, 1.0, 0.0, 0.0, 1.0, 0.0, 0.0, 1.0, 0.0, 0.0, 1.0, 0.0, 0.0, 0.0, 0.0, 1.0, 0.0, 0.0, 1.0, 0.0, 0.0, 1.0, 0.0, 0.0, 1.0, 0.0, -1.0, 0.0, 0.0, -1.0, 0.0, 0.0, -1.0, 0.0, 0.0, -1.0, 0.0, 0.0, 1.0, 0.0, 0.0, 1.0, 0.0, 0.0, 1.0, 0.0, 0.0, 1.0, 0.0, -1.0, 0.0, 0.0, -1.0, 0.0, 0.0, -1.0, 0.0, 0.0, -1.0, 0.0, 0.0, 1.0, 0.0, 0.0, 1.0, 0.0, 0.0, 1.0, 0.0, 0.0, 1.0, 0.0, 0.0, 0.0, 0.0, 1.0, 0.0, 0.0, 1.0, 0.0, 0.0, 1.0, 0.0, 0.0, 1.0, 0.0, -1.0, 0.0, 0.0, -1.0, 0.0, 0.0, -1.0, 0.0, 0.0, -1.0, 0.0, 0.0, 1.0, 0.0, 0.0, 1.0, 0.0, 0.0, 1.0, 0.0, 0.0, 1.0, 0.0, -1.0, 0.0, 0.0, -1.0, 0.0, 0.0, -1.0, 0.0, 0.0, -1.0, 0.0, 0.0, 1.0, 0.0, 0.0, 1.0, 0.0, 0.0, 1.0, 0.0, 0.0, 1.0, 0.0, 0.0, 0.0, 0.0, 1.0, 0.0, 0.0, 1.0, 0.0, 0.0, 1.0, 0.0, 0.0, 1.0, 0.0, -1.0, 0.0, 0.0, -1.0, 0.0, 0.0, -1.0, 0.0, 0.0, -1.0, 0.0, 0.0, 1.0, 0.0, 0.0, 1.0, 0.0, 0.0, 1.0, 0.0, 0.0, 1.0, 0.0, -1.0, 0.0, 0.0, -1.0, 0.0, 0.0, -1.0, 0.0, 0.0, -1.0, 0.0, 0.0, 1.0, 0.0, 0.0, 1.0, 0.0, 0.0, 1.0, 0.0, 0.0, 1.0, 0.0, 0.0, 0.0, 0.0, 1.0, 0.0, 0.0, 1.0, 0.0, 0.0, 1.0, 0.0, 0.0, 1.0, 0.0, -1.0, 0.0, 0.0, -1.0, 0.0, 0.0, -1.0, 0.0, 0.0, -1.0, 0.0, 0.0, 1.0, 0.0, 0.0, 1.0, 0.0, 0.0, 1.0, 0.0, 0.0, 1.0, 0.0, -1.0, 0.0, 0.0, -1.0, 0.0, 0.0, -1.0, 0.0, 0.0, -1.0, 0.0, 0.0, 1.0, 0.0, 0.0, 1.0, 0.0, 0.0, 1.0, 0.0, 0.0, 1.0, 0.0, 0.0, 0.0, 0.0, 1.0, 0.0, 0.0, 1.0, 0.0, 0.0, 1.0, 0.0, 0.0, 1.0, 0.0, -1.0, 0.0, 0.0, -1.0, 0.0, 0.0, -1.0, 0.0, 0.0, -1.0, 0.0, 0.0, 1.0, 0.0, 0.0, 1.0, 0.0, 0.0, 1.0, 0.0, 0.0, 1.0, 0.0, -1.0, 0.0, 0.0, -1.0, 0.0, 0.0, -1.0, 0.0, 0.0, -1.0, 0.0, 0.0, 1.0, 0.0, 0.0, 1.0, 0.0, 0.0, 1.0, 0.0, 0.0, 1.0, 0.0, 0.0, 0.0, 0.0, 1.0, 0.0, 0.0, 1.0, 0.0, 0.0, 1.0, 0.0, 0.0, 1.0, 0.0, -1.0, 0.0, 0.0, -1.0, 0.0, 0.0, -1.0, 0.0, 0.0, -1.0, 0.0, 0.0, 1.0, 0.0, 0.0, 1.0, 0.0, 0.0, 1.0, 0.0, 0.0, 1.0, 0.0, -1.0, 0.0, 0.0, -1.0, 0.0, 0.0, -1.0, 0.0, 0.0, -1.0, 0.0, 0.0, 1.0, 0.0, 0.0, 1.0, 0.0, 0.0, 1.0, 0.0, 0.0, 1.0, 0.0, 0.0, 0.0, 0.0, 1.0, 0.0, 0.0, 1.0, 0.0, 0.0, 1.0, 0.0, 0.0, 1.0, 0.0, -1.0, 0.0, 0.0, -1.0, 0.0, 0.0, -1.0, 0.0, 0.0, -1.0, 0.0, 0.0, 1.0, 0.0, 0.0, 1.0, 0.0, 0.0, 1.0, 0.0, 0.0, 1.0, 0.0, -1.0, 0.0, 0.0, -1.0, 0.0, 0.0, -1.0, 0.0, 0.0, -1.0, 0.0, 0.0, 1.0, 0.0, 0.0, 1.0, 0.0, 0.0, 1.0, 0.0, 0.0, 1.0, 0.0, 0.0, 0.0, 0.0, 1.0, 0.0, 0.0, 1.0, 0.0, 0.0, 1.0, 0.0, 0.0, 1.0])] * 3)])

# ---- objects
ob_drain_grate = bpy.data.objects.new('drain_grate', me_drain_grate)

# ---- transforms, parenting, visibility, modifiers, constraints
ob_drain_grate.location = (0.0, 0.0, 0.0)

# ---- collection membership
scene.collection.objects.link(ob_drain_grate)

# ---- scene / render settings (as saved in the file)
scene.frame_start = 1; scene.frame_end = 250; scene.frame_set(1)
scene.render.engine = 'BLENDER_EEVEE_NEXT'
scene.cycles.sampling_pattern = 'TABULATED_SOBOL'
scene.cycles.use_light_tree = False
scene.view_settings.view_transform = 'Filmic'
bpy.context.view_layer.update()

# ---- added for rendering (the .blend has no active camera and no usable light): camera, sun + grey world if the file has none
cam_auto = bpy.data.cameras.new('AutoCamera')
cam_auto.lens = 50.0
cam_auto.sensor_width = 36.0
cam_auto.clip_end = 1000.0
ob_auto_camera = bpy.data.objects.new('AutoCamera', cam_auto)
scene.collection.objects.link(ob_auto_camera)
ob_auto_camera.location = (0.559546, -0.671455, 0.453637)
ob_auto_camera.rotation_euler = (1.09748, -7.21219e-08, 0.694738)
scene.camera = ob_auto_camera
light_auto_sun = bpy.data.lights.new('AutoSun', 'SUN')
light_auto_sun.energy = 3.0
light_auto_sun.angle = 0.0523599
ob_auto_sun = bpy.data.objects.new('AutoSun', light_auto_sun)
scene.collection.objects.link(ob_auto_sun)
ob_auto_sun.rotation_euler = (0.872665, 0.174533, 0.523599)
if scene.world is None:
    world_auto = bpy.data.worlds.new('AutoWorld')
    world_auto.color = (0.3, 0.3, 0.3)
    scene.world = world_auto
bpy.context.view_layer.update()
